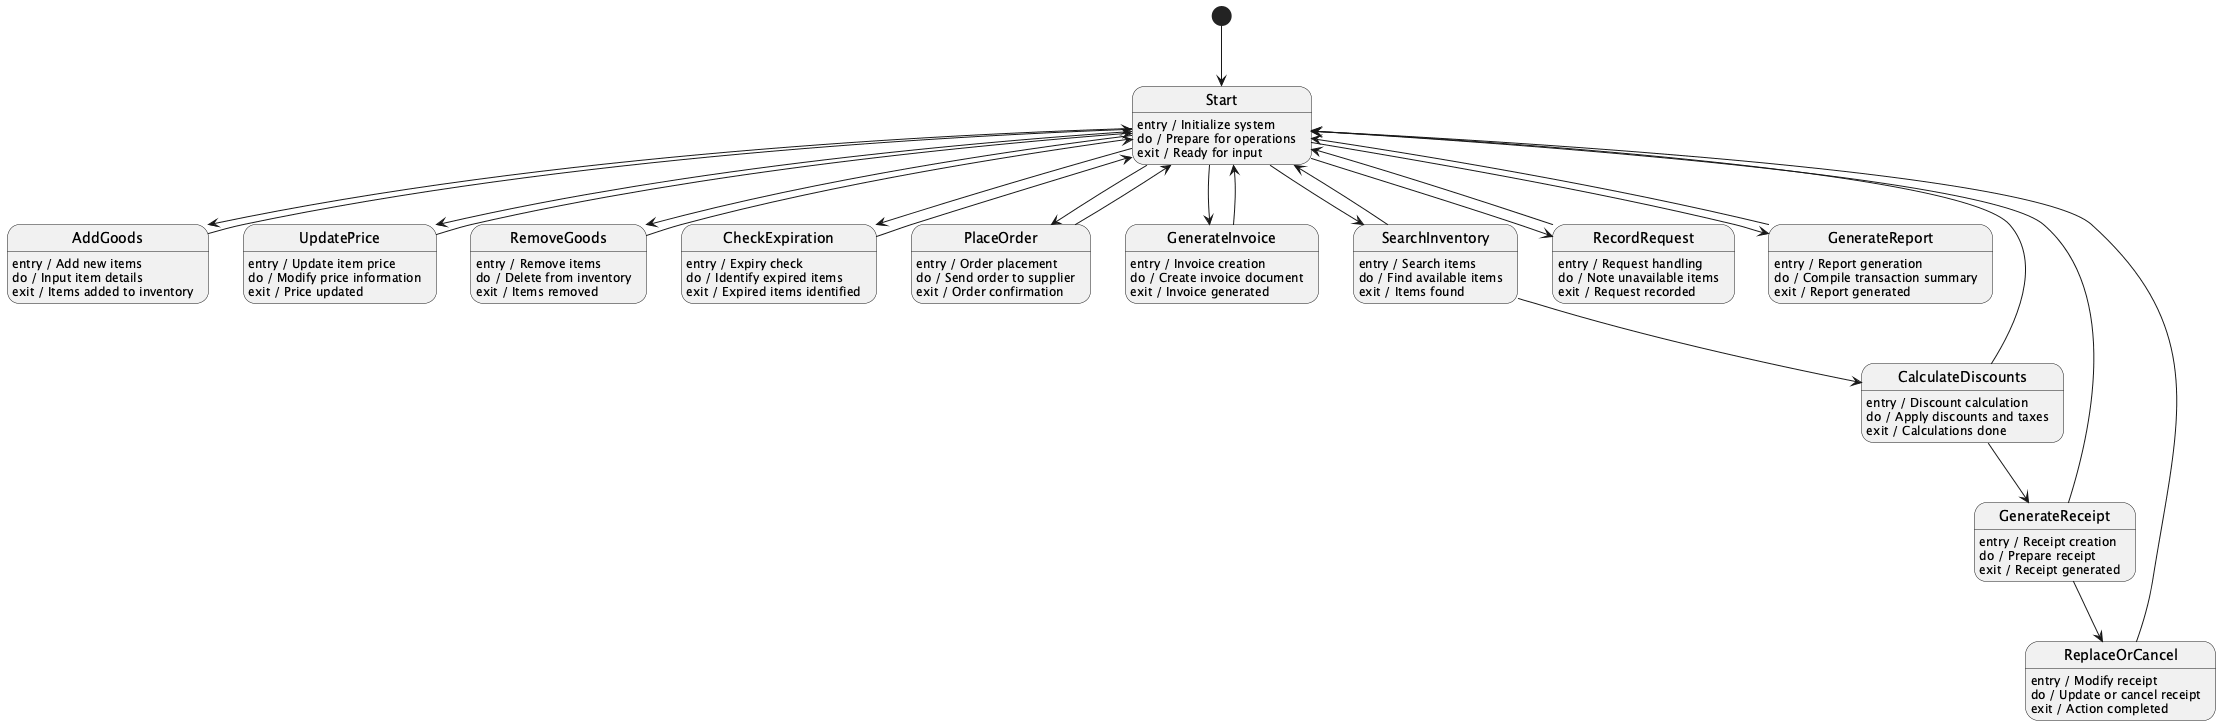

The diagram above was rendered by PlantUML. Its source (embedded in the PNG):
@startuml

[*] --> Start

state Start
Start : entry / Initialize system
Start : do / Prepare for operations
Start : exit / Ready for input

state AddGoods
AddGoods : entry / Add new items
AddGoods : do / Input item details
AddGoods : exit / Items added to inventory

state UpdatePrice
UpdatePrice : entry / Update item price
UpdatePrice : do / Modify price information
UpdatePrice : exit / Price updated

state RemoveGoods
RemoveGoods : entry / Remove items
RemoveGoods : do / Delete from inventory
RemoveGoods : exit / Items removed

state CheckExpiration
CheckExpiration : entry / Expiry check
CheckExpiration : do / Identify expired items
CheckExpiration : exit / Expired items identified

state PlaceOrder
PlaceOrder : entry / Order placement
PlaceOrder : do / Send order to supplier
PlaceOrder : exit / Order confirmation

state GenerateInvoice
GenerateInvoice : entry / Invoice creation
GenerateInvoice : do / Create invoice document
GenerateInvoice : exit / Invoice generated

state SearchInventory
SearchInventory : entry / Search items
SearchInventory : do / Find available items
SearchInventory : exit / Items found

state CalculateDiscounts
CalculateDiscounts : entry / Discount calculation
CalculateDiscounts : do / Apply discounts and taxes
CalculateDiscounts : exit / Calculations done

state GenerateReceipt
GenerateReceipt : entry / Receipt creation
GenerateReceipt : do / Prepare receipt
GenerateReceipt : exit / Receipt generated

state ReplaceOrCancel
ReplaceOrCancel : entry / Modify receipt
ReplaceOrCancel : do / Update or cancel receipt
ReplaceOrCancel : exit / Action completed

state RecordRequest
RecordRequest : entry / Request handling
RecordRequest : do / Note unavailable items
RecordRequest : exit / Request recorded

state GenerateReport
GenerateReport : entry / Report generation
GenerateReport : do / Compile transaction summary
GenerateReport : exit / Report generated

Start --> AddGoods
AddGoods --> Start
Start --> UpdatePrice
UpdatePrice --> Start
Start --> RemoveGoods
RemoveGoods --> Start
Start --> CheckExpiration
CheckExpiration --> Start
Start --> PlaceOrder
PlaceOrder --> Start
Start --> GenerateInvoice
GenerateInvoice --> Start
Start --> SearchInventory
SearchInventory --> Start
SearchInventory --> CalculateDiscounts
CalculateDiscounts --> Start
CalculateDiscounts --> GenerateReceipt
GenerateReceipt --> Start
GenerateReceipt --> ReplaceOrCancel
ReplaceOrCancel --> Start
Start --> RecordRequest
RecordRequest --> Start
Start --> GenerateReport
GenerateReport --> Start

@enduml